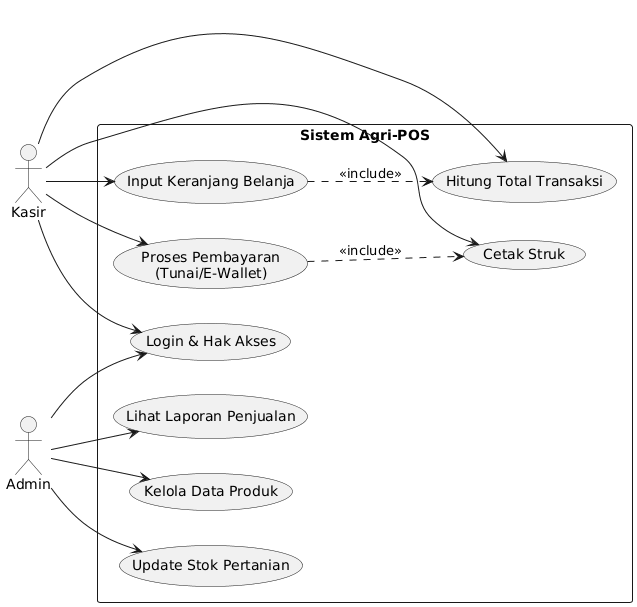

The diagram above was rendered by PlantUML. Its source (embedded in the PNG):
@startuml
left to right direction
skinparam shadowing false

actor "Kasir" as K
actor "Admin" as A

rectangle "Sistem Agri-POS" {
    ' Daftar semua Use Case langsung di sini
    usecase "Login & Hak Akses" as UC1
    usecase "Kelola Data Produk" as UC2
    usecase "Update Stok Pertanian" as UC3
    usecase "Input Keranjang Belanja" as UC4
    usecase "Hitung Total Transaksi" as UC5
    usecase "Proses Pembayaran\n(Tunai/E-Wallet)" as UC6
    usecase "Cetak Struk" as UC7
    usecase "Lihat Laporan Penjualan" as UC8
}

' Hubungan Aktor Admin
A --> UC1
A --> UC2
A --> UC3
A --> UC8

' Hubungan Aktor Kasir
K --> UC1
K --> UC4
K --> UC5
K --> UC6
K --> UC7

' Hubungan antar Use Case (Relasi Logika)
UC4 ..> UC5 : <<include>>
UC6 ..> UC7 : <<include>>
@enduml